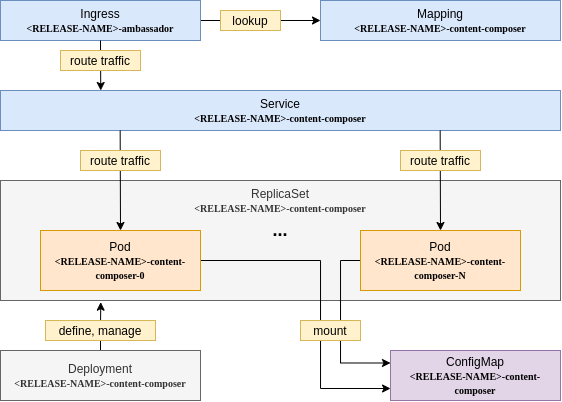

The diagram above was exported from draw.io. Its source (the exported page's mxGraphModel, read from the mxfile embedded in the PNG):
<mxGraphModel dx="981" dy="646" grid="1" gridSize="10" guides="1" tooltips="1" connect="1" arrows="1" fold="1" page="1" pageScale="1" pageWidth="850" pageHeight="1100" math="0" shadow="0">
  <root>
    <mxCell id="0" />
    <mxCell id="1" parent="0" />
    <mxCell id="2" value="ReplicaSet&lt;br&gt;&lt;b style=&quot;font-family: &amp;#34;lucida console&amp;#34; ; font-size: 10px&quot;&gt;&amp;lt;RELEASE-NAME&amp;gt;-content-composer&lt;/b&gt;" style="rounded=0;whiteSpace=wrap;html=1;horizontal=1;verticalAlign=top;fillColor=#f5f5f5;strokeColor=#666666;fontColor=#333333;" vertex="1" parent="1">
      <mxGeometry x="160" y="400" width="560" height="120" as="geometry" />
    </mxCell>
    <mxCell id="3" style="edgeStyle=orthogonalEdgeStyle;rounded=0;orthogonalLoop=1;jettySize=auto;html=1;exitX=1;exitY=0.5;exitDx=0;exitDy=0;entryX=0;entryY=0.75;entryDx=0;entryDy=0;fontSize=12;" edge="1" source="4" target="19" parent="1">
      <mxGeometry relative="1" as="geometry">
        <Array as="points">
          <mxPoint x="480" y="480" />
          <mxPoint x="480" y="608" />
          <mxPoint x="550" y="608" />
        </Array>
      </mxGeometry>
    </mxCell>
    <mxCell id="4" value="Pod&lt;br&gt;&lt;b style=&quot;font-family: &amp;#34;lucida console&amp;#34; ; font-size: 10px&quot;&gt;&amp;lt;RELEASE-NAME&amp;gt;-content-composer-0&lt;/b&gt;" style="rounded=0;whiteSpace=wrap;html=1;fillColor=#ffe6cc;strokeColor=#d79b00;" vertex="1" parent="1">
      <mxGeometry x="200" y="450" width="160" height="60" as="geometry" />
    </mxCell>
    <mxCell id="5" style="edgeStyle=orthogonalEdgeStyle;rounded=0;orthogonalLoop=1;jettySize=auto;html=1;exitX=0;exitY=0.5;exitDx=0;exitDy=0;entryX=0;entryY=0.25;entryDx=0;entryDy=0;fontSize=12;" edge="1" source="6" target="19" parent="1">
      <mxGeometry relative="1" as="geometry" />
    </mxCell>
    <mxCell id="6" value="Pod&lt;br&gt;&lt;b style=&quot;font-family: &amp;#34;lucida console&amp;#34; ; font-size: 10px&quot;&gt;&amp;lt;RELEASE-NAME&amp;gt;-content-composer-N&lt;/b&gt;" style="rounded=0;whiteSpace=wrap;html=1;fillColor=#ffe6cc;strokeColor=#d79b00;" vertex="1" parent="1">
      <mxGeometry x="520" y="450" width="160" height="60" as="geometry" />
    </mxCell>
    <mxCell id="7" value="&lt;b&gt;&lt;font style=&quot;font-size: 18px&quot;&gt;...&lt;/font&gt;&lt;/b&gt;" style="text;html=1;strokeColor=none;fillColor=none;align=center;verticalAlign=middle;whiteSpace=wrap;rounded=0;" vertex="1" parent="1">
      <mxGeometry x="420" y="440" width="40" height="20" as="geometry" />
    </mxCell>
    <mxCell id="8" value="Service&lt;br&gt;&lt;b style=&quot;font-family: &amp;#34;lucida console&amp;#34; ; font-size: 10px&quot;&gt;&amp;lt;RELEASE-NAME&amp;gt;-content-composer&lt;/b&gt;&lt;span style=&quot;color: rgba(0 , 0 , 0 , 0) ; font-family: monospace ; font-size: 0px&quot;&gt;%3CmxGraphModel%3E%3Croot%3E%3CmxCell%20id%3D%220%22%2F%3E%3CmxCell%20id%3D%221%22%20parent%3D%220%22%2F%3E%3CmxCell%20id%3D%222%22%20value%3D%22Pod%26lt%3Bbr%26gt%3B%26lt%3Bb%20style%3D%26quot%3Bfont-family%3A%20%26amp%3B%2334%3Blucida%20console%26amp%3B%2334%3B%20%3B%20font-size%3A%2010px%26quot%3B%26gt%3B%26amp%3Blt%3BRELEASE-NAME%26amp%3Bgt%3B-core-0%26lt%3B%2Fb%26gt%3B%22%20style%3D%22rounded%3D0%3BwhiteSpace%3Dwrap%3Bhtml%3D1%3BfillColor%3D%23D5E8D4%3B%22%20vertex%3D%221%22%20parent%3D%221%22%3E%3CmxGeometry%20x%3D%22360%22%20y%3D%22330%22%20width%3D%22160%22%20height%3D%2240%22%20as%3D%22geometry%22%2F%3E%3C%2FmxCell%3E%3C%2Froot%3E%3C%2FmxGraphModel%3E&lt;/span&gt;" style="rounded=0;whiteSpace=wrap;html=1;fillColor=#dae8fc;strokeColor=#6c8ebf;" vertex="1" parent="1">
      <mxGeometry x="160" y="310" width="560" height="40" as="geometry" />
    </mxCell>
    <mxCell id="9" value="" style="endArrow=classic;html=1;entryX=0.5;entryY=0;entryDx=0;entryDy=0;" edge="1" target="4" parent="1">
      <mxGeometry width="50" height="50" relative="1" as="geometry">
        <mxPoint x="279.65999999999985" y="350.0000000000001" as="sourcePoint" />
        <mxPoint x="279.65999999999997" y="440" as="targetPoint" />
      </mxGeometry>
    </mxCell>
    <mxCell id="10" value="" style="endArrow=classic;html=1;entryX=0.5;entryY=0;entryDx=0;entryDy=0;" edge="1" target="6" parent="1">
      <mxGeometry width="50" height="50" relative="1" as="geometry">
        <mxPoint x="599.6599999999999" y="350.0000000000001" as="sourcePoint" />
        <mxPoint x="599.6599999999999" y="440.0000000000001" as="targetPoint" />
      </mxGeometry>
    </mxCell>
    <mxCell id="11" value="route traffic" style="rounded=0;whiteSpace=wrap;html=1;fontSize=12;fillColor=#fff2cc;strokeColor=#d6b656;" vertex="1" parent="1">
      <mxGeometry x="240" y="370" width="80" height="20" as="geometry" />
    </mxCell>
    <mxCell id="12" value="route traffic" style="rounded=0;whiteSpace=wrap;html=1;fontSize=12;fillColor=#fff2cc;strokeColor=#d6b656;" vertex="1" parent="1">
      <mxGeometry x="560" y="370" width="80" height="20" as="geometry" />
    </mxCell>
    <mxCell id="13" style="edgeStyle=orthogonalEdgeStyle;rounded=0;orthogonalLoop=1;jettySize=auto;html=1;exitX=1;exitY=0.5;exitDx=0;exitDy=0;entryX=0;entryY=0.5;entryDx=0;entryDy=0;" edge="1" source="14" target="17" parent="1">
      <mxGeometry relative="1" as="geometry" />
    </mxCell>
    <mxCell id="14" value="Ingress&lt;br&gt;&lt;b style=&quot;font-family: &amp;#34;lucida console&amp;#34; ; font-size: 10px&quot;&gt;&amp;lt;RELEASE-NAME&amp;gt;-ambassador&lt;/b&gt;&lt;span style=&quot;color: rgba(0 , 0 , 0 , 0) ; font-family: monospace ; font-size: 0px&quot;&gt;%3CmxGraphModel%3E%3Croot%3E%3CmxCell%20id%3D%220%22%2F%3E%3CmxCell%20id%3D%221%22%20parent%3D%220%22%2F%3E%3CmxCell%20id%3D%222%22%20value%3D%22Pod%26lt%3Bbr%26gt%3B%26lt%3Bb%20style%3D%26quot%3Bfont-family%3A%20%26amp%3B%2334%3Blucida%20console%26amp%3B%2334%3B%20%3B%20font-size%3A%2010px%26quot%3B%26gt%3B%26amp%3Blt%3BRELEASE-NAME%26amp%3Bgt%3B-core-0%26lt%3B%2Fb%26gt%3B%22%20style%3D%22rounded%3D0%3BwhiteSpace%3Dwrap%3Bhtml%3D1%3BfillColor%3D%23D5E8D4%3B%22%20vertex%3D%221%22%20parent%3D%221%22%3E%3CmxGeometry%20x%3D%22360%22%20y%3D%22330%22%20width%3D%22160%22%20height%3D%2240%22%20as%3D%22geometry%22%2F%3E%3C%2FmxCell%3E%3C%2Froot%3E%3C%2FmxGraphModel%3E&lt;/span&gt;" style="rounded=0;whiteSpace=wrap;html=1;fillColor=#dae8fc;strokeColor=#6c8ebf;" vertex="1" parent="1">
      <mxGeometry x="160" y="220" width="200" height="40" as="geometry" />
    </mxCell>
    <mxCell id="15" value="" style="endArrow=classic;html=1;exitX=0.5;exitY=1;exitDx=0;exitDy=0;entryX=0.179;entryY=0;entryDx=0;entryDy=0;entryPerimeter=0;" edge="1" source="14" target="8" parent="1">
      <mxGeometry width="50" height="50" relative="1" as="geometry">
        <mxPoint x="279.65999999999997" y="270" as="sourcePoint" />
        <mxPoint x="279.65999999999997" y="310" as="targetPoint" />
      </mxGeometry>
    </mxCell>
    <mxCell id="16" value="route traffic" style="rounded=0;whiteSpace=wrap;html=1;fontSize=12;fillColor=#fff2cc;strokeColor=#d6b656;" vertex="1" parent="1">
      <mxGeometry x="220" y="270" width="80" height="20" as="geometry" />
    </mxCell>
    <mxCell id="17" value="Mapping&lt;br&gt;&lt;span style=&quot;color: rgba(0 , 0 , 0 , 0) ; font-family: monospace ; font-size: 0px&quot;&gt;%3CmxGraphModel%3E%3Croot%3E%3CmxCell%20id%3D%220%22%2F%3E%3CmxCell%20id%3D%221%22%20parent%3D%220%22%2F%3E%3CmxCell%20id%3D%222%22%20value%3D%22Ingress%20(Ambassador)%22%20style%3D%22rounded%3D0%3BwhiteSpace%3Dwrap%3Bhtml%3D1%3BfillColor%3D%23D5E8D4%3B%22%20vertex%3D%221%22%20parent%3D%221%22%3E%3CmxGeometry%20x%3D%22320%22%20y%3D%22100%22%20width%3D%22240%22%20height%3D%2240%22%20as%3D%22geometry%22%2F%3E%3C%2FmxCell%3E%3C%2Froot%3E%3C%2FmxGraphModel%3E&lt;/span&gt;&lt;b style=&quot;font-family: &amp;#34;lucida console&amp;#34; ; font-size: 10px&quot;&gt;&amp;lt;RELEASE-NAME&amp;gt;-content-composer&lt;/b&gt;&lt;span style=&quot;color: rgba(0 , 0 , 0 , 0) ; font-family: monospace ; font-size: 0px&quot;&gt;%3CmxGraphModel%3E%3Croot%3E%3CmxCell%20id%3D%220%22%2F%3E%3CmxCell%20id%3D%221%22%20parent%3D%220%22%2F%3E%3CmxCell%20id%3D%222%22%20value%3D%22Pod%26lt%3Bbr%26gt%3B%26lt%3Bb%20style%3D%26quot%3Bfont-family%3A%20%26amp%3B%2334%3Blucida%20console%26amp%3B%2334%3B%20%3B%20font-size%3A%2010px%26quot%3B%26gt%3B%26amp%3Blt%3BRELEASE-NAME%26amp%3Bgt%3B-core-0%26lt%3B%2Fb%26gt%3B%22%20style%3D%22rounded%3D0%3BwhiteSpace%3Dwrap%3Bhtml%3D1%3BfillColor%3D%23D5E8D4%3B%22%20vertex%3D%221%22%20parent%3D%221%22%3E%3CmxGeometry%20x%3D%22360%22%20y%3D%22330%22%20width%3D%22160%22%20height%3D%2240%22%20as%3D%22geometry%22%2F%3E%3C%2FmxCell%3E%3C%2Froot%3E%3C%2FmxGraphModel%3E&lt;/span&gt;" style="rounded=0;whiteSpace=wrap;html=1;fillColor=#dae8fc;strokeColor=#6c8ebf;" vertex="1" parent="1">
      <mxGeometry x="480" y="220" width="240" height="40" as="geometry" />
    </mxCell>
    <mxCell id="18" value="lookup" style="rounded=0;whiteSpace=wrap;html=1;fontSize=12;fillColor=#fff2cc;strokeColor=#d6b656;" vertex="1" parent="1">
      <mxGeometry x="380" y="230" width="60" height="20" as="geometry" />
    </mxCell>
    <mxCell id="19" value="ConfigMap&lt;br&gt;&lt;font face=&quot;Lucida Console&quot; style=&quot;font-size: 10px&quot;&gt;&lt;b&gt;&amp;lt;RELEASE-NAME&amp;gt;-content-composer&lt;/b&gt;&lt;/font&gt;" style="rounded=0;whiteSpace=wrap;html=1;fontSize=12;fillColor=#e1d5e7;strokeColor=#9673a6;" vertex="1" parent="1">
      <mxGeometry x="550" y="570" width="170" height="50" as="geometry" />
    </mxCell>
    <mxCell id="20" style="edgeStyle=orthogonalEdgeStyle;rounded=0;orthogonalLoop=1;jettySize=auto;html=1;exitX=0.5;exitY=0;exitDx=0;exitDy=0;entryX=0.179;entryY=1.014;entryDx=0;entryDy=0;entryPerimeter=0;fontSize=12;" edge="1" source="21" target="2" parent="1">
      <mxGeometry relative="1" as="geometry" />
    </mxCell>
    <mxCell id="21" value="Deployment&lt;br&gt;&lt;b style=&quot;font-family: &amp;#34;lucida console&amp;#34; ; font-size: 10px&quot;&gt;&amp;lt;RELEASE-NAME&amp;gt;-content-composer&lt;/b&gt;" style="rounded=0;whiteSpace=wrap;html=1;horizontal=1;verticalAlign=middle;fillColor=#f5f5f5;strokeColor=#666666;fontColor=#333333;" vertex="1" parent="1">
      <mxGeometry x="160" y="570" width="200" height="50" as="geometry" />
    </mxCell>
    <mxCell id="22" value="&lt;font style=&quot;font-size: 12px;&quot;&gt;mount&lt;/font&gt;" style="rounded=0;whiteSpace=wrap;html=1;fontSize=12;fillColor=#fff2cc;strokeColor=#d6b656;" vertex="1" parent="1">
      <mxGeometry x="460" y="540" width="60" height="20" as="geometry" />
    </mxCell>
    <mxCell id="23" value="&lt;font style=&quot;font-size: 12px&quot;&gt;define, manage&lt;/font&gt;" style="rounded=0;whiteSpace=wrap;html=1;fontSize=12;fillColor=#fff2cc;strokeColor=#d6b656;" vertex="1" parent="1">
      <mxGeometry x="205" y="540" width="110" height="20" as="geometry" />
    </mxCell>
  </root>
</mxGraphModel>